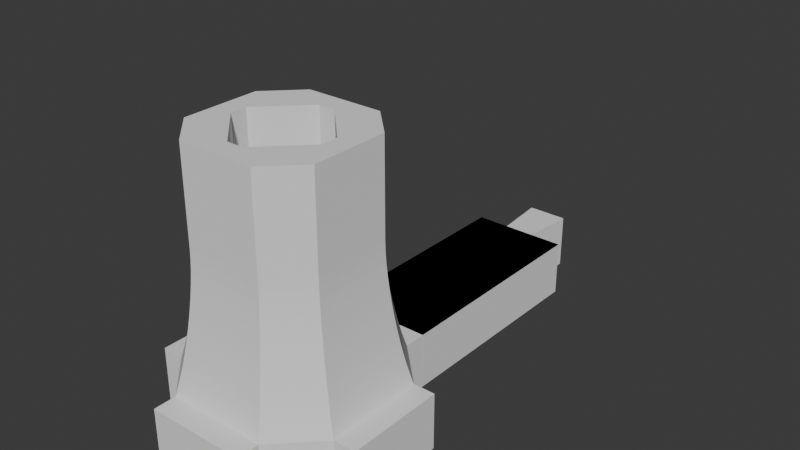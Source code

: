 # Source: Supports.blend  (saved by Blender 4.0.36; exported with 4.5.12 LTS)
import bpy
from mathutils import Matrix  # noqa: F401  (used for matrix-valued properties, if any)

bpy.ops.wm.read_factory_settings(use_empty=True)
scene = bpy.context.scene
scene.name = 'Scene'

# ---- collections
col_collection = bpy.data.collections.new('Collection'); scene.collection.children.link(col_collection)

# ---- world
world_world = bpy.data.worlds.new('World'); scene.world = world_world
world_world.use_nodes = True; world_world.node_tree.nodes.clear()
_N = world_world.node_tree.nodes; _L = world_world.node_tree.links
n0 = _N.new('ShaderNodeOutputWorld'); n0.name = 'World Output'; n0.location = (300, 300)
n1 = _N.new('ShaderNodeBackground'); n1.name = 'Background'; n1.location = (10, 300)
n1.inputs[0].default_value = (0.05088, 0.05088, 0.05088, 1.0)
_L.new(n1.outputs[0], n0.inputs[0])
n0.is_active_output = True
world_world.color = (0.05088, 0.05088, 0.05088)
world_world.use_sun_shadow = False
world_world.sun_shadow_jitter_overblur = 0.0

# ---- meshes
me_cube_002 = bpy.data.meshes.new('Cube.002')
me_cube_002.from_pydata([(0.6857, -0.1, 7.153e-06), (0.6857, 0.1, 7.153e-06), (0.6857, 0.1, 1.0), (0.6857, -0.1, 1.0), (0.2286, -0.1, 7.153e-06), (0.2286, 0.1, 7.153e-06), (0.2286, -0.1, 1.0), (0.2286, 0.1, 1.0), (0.6857, -0.032, 7.153e-06), (0.6857, 0.032, 7.153e-06), (0.6857, 0.032, 1.0), (0.6857, -0.032, 1.0), (0.7962, -0.0416, 7.153e-06), (0.7962, 0.0416, 7.153e-06), (0.7962, 0.0416, 1.0), (0.7962, -0.0416, 1.0)], [], [(4, 5, 1, 9, 8, 0), (8, 11, 3, 0), (7, 2, 1, 5), (4, 0, 3, 6), (11, 10, 2, 7, 6, 3), (6, 7, 5, 4), (1, 2, 10, 9), (9, 10, 14, 13), (13, 14, 15, 12), (10, 11, 15, 14), (8, 9, 13, 12), (11, 8, 12, 15)])
_uv = me_cube_002.uv_layers.new(name='UVMap')
_uv.uv.foreach_set('vector', [0.1667, 0.5833, 0.1667, 0.6667, 0.125, 0.6667, 0.125, 0.6389, 0.125, 0.6111, 0.125, 0.5833, 0.375, 0.1389, 0.625, 0.1389, 0.625, 0.1667, 0.375, 0.1667, 0.8333, 0.6667, 0.875, 0.6667, 0.375, 0.08333, 0.2917, 0.375, 0.2917, 0.375, 0.375, 0.1667, 0.875, 0.5833, 0.8333, 0.5833, 0.875, 0.6111, 0.875, 0.6389, 0.875, 0.6667, 0.8333, 0.6667, 0.8333, 0.5833, 0.875, 0.5833, 0.8333, 0.5833, 0.8333, 0.6667, 0.1667, 0.6667, 0.1667, 0.5833, 0.375, 0.08333, 0.625, 0.08333, 0.625, 0.1111, 0.375, 0.1111, 0.375, 0.1111, 0.625, 0.1111, 0.625, 0.1111, 0.375, 0.1111, 0.375, 0.1111, 0.625, 0.1111, 0.625, 0.1389, 0.375, 0.1389, 0.875, 0.6389, 0.875, 0.6111, 0.875, 0.6111, 0.875, 0.6389, 0.125, 0.6111, 0.125, 0.6389, 0.125, 0.6389, 0.125, 0.6111, 0.625, 0.1389, 0.375, 0.1389, 0.375, 0.1389, 0.625, 0.1389])
me_cube_002.update()
me_cube_003 = bpy.data.meshes.new('Cube.003')
me_cube_003.from_pydata([(0.6857, -0.1, 7.153e-06), (0.6857, 0.1, 7.153e-06), (0.6857, 0.1, 1.0), (0.6857, -0.1, 1.0), (0.2286, -0.1, 7.153e-06), (0.2286, 0.1, 7.153e-06), (0.2286, -0.1, 1.0), (0.2286, 0.1, 1.0), (0.4571, -0.1, 7.153e-06), (0.4571, 0.1, 7.153e-06), (0.4571, -0.1, 1.0), (0.4571, 0.1, 1.0)], [], [(8, 0, 3, 10), (8, 4, 5, 9), (11, 2, 1, 9), (6, 7, 5, 4), (10, 3, 2, 11), (2, 3, 0, 1), (6, 10, 11, 7), (7, 11, 9, 5), (0, 8, 9, 1), (4, 8, 10, 6)])
_uv = me_cube_003.uv_layers.new(name='UVMap')
_uv.uv.foreach_set('vector', [0.3333, 0.2708, 0.375, 0.1667, 0.875, 0.5833, 0.8542, 0.5833, 0.2708, 0.375, 0.1667, 0.5833, 0.2917, 0.375, 0.3333, 0.2292, 0.8542, 0.6667, 0.875, 0.6667, 0.375, 0.08333, 0.3333, 0.2292, 0.8333, 0.5833, 0.8333, 0.6667, 0.1667, 0.6667, 0.1667, 0.5833, 0.7292, 0.375, 0.625, 0.1667, 0.875, 0.6667, 0.8542, 0.6667, 0.625, 0.08333, 0.625, 0.1667, 0.375, 0.1667, 0.375, 0.08333, 0.8333, 0.5833, 0.7292, 0.375, 0.8542, 0.6667, 0.8333, 0.6667, 0.8333, 0.6667, 0.8542, 0.6667, 0.3333, 0.2292, 0.2917, 0.375, 0.375, 0.1667, 0.2708, 0.375, 0.3333, 0.2292, 0.375, 0.08333, 0.2917, 0.375, 0.3333, 0.2708, 0.8542, 0.5833, 0.8333, 0.5833])
me_cube_003.update()
me_cube_001 = bpy.data.meshes.new('Cube.001')
me_cube_001.from_pydata([(-0.6857, 0.1, 7.153e-06), (-0.6857, -0.1, 7.153e-06), (-0.6857, -0.1, 1.0), (-0.6857, 0.1, 1.0), (-0.2286, 0.1, 7.153e-06), (-0.2286, -0.1, 7.153e-06), (-0.2286, 0.1, 1.0), (-0.2286, -0.1, 1.0), (-0.5732, 0.1, 7.153e-06), (-0.5732, -0.1, 7.153e-06), (-0.5732, 0.1, 1.0), (-0.5732, -0.1, 1.0), (-0.6857, 0.03333, 7.153e-06), (-0.6857, -0.03333, 7.153e-06), (-0.6857, -0.03333, 1.0), (-0.6857, 0.03333, 1.0), (-0.5732, 0.04367, 7.153e-06), (-0.5732, -0.04367, 7.153e-06), (-0.5732, 0.04367, 1.0), (-0.5732, -0.04367, 1.0)], [], [(19, 14, 2, 11), (12, 15, 3, 0), (9, 11, 2, 1), (8, 0, 3, 10), (13, 17, 9, 1), (4, 8, 10, 6), (7, 11, 9, 5), (18, 19, 11, 7, 6, 10), (4, 5, 9, 17, 16, 8), (0, 8, 16, 12), (18, 16, 17, 19), (6, 7, 5, 4), (1, 2, 14, 13), (10, 3, 15, 18), (17, 13, 14, 19), (16, 18, 15, 12)])
_uv = me_cube_001.uv_layers.new(name='UVMap')
_uv.uv.foreach_set('vector', [0.8646, 0.6389, 0.875, 0.6389, 0.875, 0.6667, 0.8646, 0.6667, 0.375, 0.1389, 0.625, 0.1389, 0.625, 0.1667, 0.375, 0.1667, 0.3542, 0.1562, 0.8646, 0.6667, 0.875, 0.6667, 0.375, 0.08333, 0.3542, 0.2187, 0.375, 0.1667, 0.875, 0.5833, 0.8646, 0.5833, 0.125, 0.6389, 0.1354, 0.6389, 0.1354, 0.6667, 0.125, 0.6667, 0.2917, 0.375, 0.3542, 0.2187, 0.8646, 0.5833, 0.8333, 0.5833, 0.8333, 0.6667, 0.8646, 0.6667, 0.3542, 0.1562, 0.2917, 0.375, 0.8646, 0.6111, 0.8646, 0.6389, 0.8646, 0.6667, 0.8333, 0.6667, 0.8333, 0.5833, 0.8646, 0.5833, 0.1667, 0.5833, 0.1667, 0.6667, 0.1354, 0.6667, 0.1354, 0.6389, 0.1354, 0.6111, 0.1354, 0.5833, 0.125, 0.5833, 0.1354, 0.5833, 0.1354, 0.6111, 0.125, 0.6111, 0.8646, 0.6111, 0.1354, 0.6111, 0.1354, 0.6389, 0.8646, 0.6389, 0.8333, 0.5833, 0.8333, 0.6667, 0.1667, 0.6667, 0.1667, 0.5833, 0.375, 0.08333, 0.625, 0.08333, 0.625, 0.1111, 0.375, 0.1111, 0.8646, 0.5833, 0.875, 0.5833, 0.875, 0.6111, 0.8646, 0.6111, 0.1354, 0.6389, 0.375, 0.1111, 0.875, 0.6389, 0.8646, 0.6389, 0.1354, 0.6111, 0.8646, 0.6111, 0.625, 0.1389, 0.125, 0.6111])
me_cube_001.update()
me_cube_066 = bpy.data.meshes.new('Cube.066')
me_cube_066.from_pydata([(-0.1, 0.1834, 1.0), (-0.1834, 0.1, 1.0), (-0.1, 0.01662, 1.0), (-0.01662, 0.1, 1.0), (0.1834, 0.1, 1.0), (0.1, 0.1834, 1.0), (0.01662, 0.1, 1.0), (0.1, 0.01662, 1.0), (-0.1834, -0.1, 1.0), (-0.1, -0.1834, 1.0), (-0.01662, -0.1, 1.0), (-0.1, -0.01662, 1.0), (0.1, -0.1834, 1.0), (0.1834, -0.1, 1.0), (0.1, -0.01662, 1.0), (0.01662, -0.1, 1.0), (-0.01662, 0.1, 5.0), (-0.07719, 0.1415, 5.0), (-0.1415, 0.07719, 5.0), (-0.1, 0.01662, 5.0), (0.1, 0.01662, 5.0), (0.1415, 0.07719, 5.0), (0.07719, 0.1415, 5.0), (0.01662, 0.1, 5.0), (-0.1, -0.01662, 5.0), (-0.1415, -0.07719, 5.0), (-0.07719, -0.1415, 5.0), (-0.01662, -0.1, 5.0), (0.01662, -0.1, 5.0), (0.07719, -0.1415, 5.0), (0.1415, -0.07719, 5.0), (0.1, -0.01662, 5.0), (0.1415, -0.07719, 3.368), (0.1786, -0.0974, 1.143), (0.1419, -0.07739, 3.198), (0.143, -0.07801, 3.009), (0.1449, -0.07901, 2.805), (0.1474, -0.0804, 2.59), (0.1506, -0.08212, 2.367), (0.1543, -0.08416, 2.143), (0.1586, -0.08647, 1.921), (0.1632, -0.089, 1.706), (0.1682, -0.0917, 1.501), (0.1733, -0.09452, 1.313), (0.0974, -0.1786, 1.143), (0.07719, -0.1415, 3.368), (0.09452, -0.1733, 1.313), (0.0917, -0.1682, 1.501), (0.089, -0.1632, 1.706), (0.08647, -0.1586, 1.921), (0.08416, -0.1543, 2.143), (0.08212, -0.1506, 2.367), (0.0804, -0.1474, 2.59), (0.07901, -0.1449, 2.805), (0.07801, -0.143, 3.009), (0.07739, -0.1419, 3.198), (-0.07719, 0.1415, 3.368), (-0.0974, 0.1786, 1.143), (-0.07739, 0.1419, 3.198), (-0.07801, 0.143, 3.009), (-0.07901, 0.1449, 2.805), (-0.0804, 0.1474, 2.59), (-0.08212, 0.1506, 2.367), (-0.08416, 0.1543, 2.143), (-0.08647, 0.1586, 1.921), (-0.089, 0.1632, 1.706), (-0.0917, 0.1682, 1.501), (-0.09452, 0.1733, 1.313), (0.0974, 0.1786, 1.143), (0.07719, 0.1415, 3.368), (0.09452, 0.1733, 1.313), (0.0917, 0.1682, 1.501), (0.089, 0.1632, 1.706), (0.08647, 0.1586, 1.921), (0.08416, 0.1543, 2.143), (0.08212, 0.1506, 2.367), (0.0804, 0.1474, 2.59), (0.07901, 0.1449, 2.805), (0.07801, 0.143, 3.009), (0.07739, 0.1419, 3.198), (-0.0974, -0.1786, 1.143), (-0.07719, -0.1415, 3.368), (-0.09452, -0.1733, 1.313), (-0.0917, -0.1682, 1.501), (-0.089, -0.1632, 1.706), (-0.08647, -0.1586, 1.921), (-0.08416, -0.1543, 2.143), (-0.08212, -0.1506, 2.367), (-0.0804, -0.1474, 2.59), (-0.07901, -0.1449, 2.805), (-0.07801, -0.143, 3.009), (-0.07739, -0.1419, 3.198), (-0.1786, -0.0974, 1.143), (-0.1415, -0.07719, 3.368), (-0.1733, -0.09452, 1.313), (-0.1682, -0.0917, 1.501), (-0.1632, -0.089, 1.706), (-0.1586, -0.08647, 1.921), (-0.1543, -0.08416, 2.143), (-0.1506, -0.08212, 2.367), (-0.1474, -0.0804, 2.59), (-0.1449, -0.07901, 2.805), (-0.143, -0.07801, 3.009), (-0.1419, -0.07739, 3.198), (0.1786, 0.0974, 1.143), (0.1415, 0.07719, 3.368), (0.1733, 0.09452, 1.313), (0.1682, 0.0917, 1.501), (0.1632, 0.089, 1.706), (0.1586, 0.08647, 1.921), (0.1543, 0.08416, 2.143), (0.1506, 0.08212, 2.367), (0.1474, 0.0804, 2.59), (0.1449, 0.07901, 2.805), (0.143, 0.07801, 3.009), (0.1419, 0.07739, 3.198), (-0.1786, 0.0974, 1.143), (-0.1415, 0.07719, 3.368), (-0.1733, 0.09452, 1.313), (-0.1682, 0.0917, 1.501), (-0.1632, 0.089, 1.706), (-0.1586, 0.08647, 1.921), (-0.1543, 0.08416, 2.143), (-0.1506, 0.08212, 2.367), (-0.1474, 0.0804, 2.59), (-0.1449, 0.07901, 2.805), (-0.143, 0.07801, 3.009), (-0.1419, 0.07739, 3.198), (0.1, -0.2286, 1.0), (-0.1, -0.2286, 1.0), (-0.1, -0.2286, 7.153e-06), (0.1, -0.2286, 7.153e-06), (0.2286, 0.1, 1.0), (0.2286, -0.1, 1.0), (0.2286, 0.1, 7.153e-06), (0.2286, -0.1, 7.153e-06), (-0.1, 0.2286, 7.153e-06), (0.1, 0.2286, 7.153e-06), (0.1, 0.2286, 1.0), (-0.1, 0.2286, 1.0), (-0.2286, 0.1, 7.153e-06), (-0.2286, -0.1, 7.153e-06), (-0.2286, 0.1, 1.0), (-0.2286, -0.1, 1.0), (-0.1, 0.1834, 1.0), (-0.1834, 0.1, 1.0), (-0.1, 0.01662, 1.0), (-0.01662, 0.1, 1.0), (0.1834, 0.1, 1.0), (0.1, 0.1834, 1.0), (0.01662, 0.1, 1.0), (0.1, 0.01662, 1.0), (-0.1834, -0.1, 1.0), (-0.1, -0.1834, 1.0), (-0.01662, -0.1, 1.0), (-0.1, -0.01662, 1.0), (0.1, -0.1834, 1.0), (0.1834, -0.1, 1.0), (0.1, -0.01662, 1.0), (0.01662, -0.1, 1.0), (0.1, 0.1834, 7.153e-06), (0.1834, 0.1, 7.153e-06), (0.1, 0.01662, 7.153e-06), (0.01662, 0.1, 7.153e-06), (-0.1834, 0.1, 7.153e-06), (-0.1, 0.1834, 7.153e-06), (-0.01662, 0.1, 7.153e-06), (-0.1, 0.01662, 7.153e-06), (0.1834, -0.1, 7.153e-06), (0.1, -0.1834, 7.153e-06), (0.01662, -0.1, 7.153e-06), (0.1, -0.01662, 7.153e-06), (-0.1, -0.1834, 7.153e-06), (-0.1834, -0.1, 7.153e-06), (-0.1, -0.01662, 7.153e-06), (-0.01662, -0.1, 7.153e-06)], [], [(3, 16, 19, 2), (4, 13, 14, 7), (12, 9, 10, 15), (5, 6, 3, 0), (0, 3, 2, 1), (4, 7, 6, 5), (8, 11, 10, 9), (12, 15, 14, 13), (2, 11, 8, 1), (7, 20, 23, 6), (21, 20, 31, 30), (29, 28, 27, 26), (22, 17, 16, 23), (17, 18, 19, 16), (21, 22, 23, 20), (25, 26, 27, 24), (29, 30, 31, 28), (19, 18, 25, 24), (81, 45, 29, 26), (105, 69, 22, 21), (9, 12, 44, 80), (8, 9, 80, 92), (4, 5, 68, 104), (1, 8, 92, 116), (5, 0, 57, 68), (12, 13, 33, 44), (11, 24, 27, 10), (15, 28, 31, 14), (15, 10, 27, 28), (2, 19, 24, 11), (6, 23, 16, 3), (7, 14, 31, 20), (45, 32, 30, 29), (69, 56, 17, 22), (93, 81, 26, 25), (117, 93, 25, 18), (56, 117, 18, 17), (0, 1, 116, 57), (13, 4, 104, 33), (105, 32, 34, 115), (115, 34, 35, 114), (114, 35, 36, 113), (113, 36, 37, 112), (112, 37, 38, 111), (111, 38, 39, 110), (110, 39, 40, 109), (109, 40, 41, 108), (108, 41, 42, 107), (107, 42, 43, 106), (106, 43, 33, 104), (117, 56, 58, 127), (127, 58, 59, 126), (126, 59, 60, 125), (125, 60, 61, 124), (124, 61, 62, 123), (123, 62, 63, 122), (122, 63, 64, 121), (121, 64, 65, 120), (120, 65, 66, 119), (119, 66, 67, 118), (118, 67, 57, 116), (93, 117, 127, 103), (103, 127, 126, 102), (102, 126, 125, 101), (101, 125, 124, 100), (100, 124, 123, 99), (99, 123, 122, 98), (98, 122, 121, 97), (97, 121, 120, 96), (96, 120, 119, 95), (95, 119, 118, 94), (94, 118, 116, 92), (69, 105, 115, 79), (79, 115, 114, 78), (78, 114, 113, 77), (77, 113, 112, 76), (76, 112, 111, 75), (75, 111, 110, 74), (74, 110, 109, 73), (73, 109, 108, 72), (72, 108, 107, 71), (71, 107, 106, 70), (70, 106, 104, 68), (81, 93, 103, 91), (91, 103, 102, 90), (90, 102, 101, 89), (89, 101, 100, 88), (88, 100, 99, 87), (87, 99, 98, 86), (86, 98, 97, 85), (85, 97, 96, 84), (84, 96, 95, 83), (83, 95, 94, 82), (82, 94, 92, 80), (45, 81, 91, 55), (55, 91, 90, 54), (54, 90, 89, 53), (53, 89, 88, 52), (52, 88, 87, 51), (51, 87, 86, 50), (50, 86, 85, 49), (49, 85, 84, 48), (48, 84, 83, 47), (47, 83, 82, 46), (46, 82, 80, 44), (56, 69, 79, 58), (58, 79, 78, 59), (59, 78, 77, 60), (60, 77, 76, 61), (61, 76, 75, 62), (62, 75, 74, 63), (63, 74, 73, 64), (64, 73, 72, 65), (65, 72, 71, 66), (66, 71, 70, 67), (67, 70, 68, 57), (32, 45, 55, 34), (34, 55, 54, 35), (35, 54, 53, 36), (36, 53, 52, 37), (37, 52, 51, 38), (38, 51, 50, 39), (39, 50, 49, 40), (40, 49, 48, 41), (41, 48, 47, 42), (42, 47, 46, 43), (43, 46, 44, 33), (32, 105, 21, 30), (172, 175, 170, 169, 131, 130), (140, 164, 167, 174, 173, 141), (167, 166, 163, 162, 171, 170, 175, 174), (160, 137, 138, 149), (165, 144, 139, 136), (151, 150, 147, 146, 155, 154, 159, 158), (162, 161, 134, 135, 168, 171), (157, 168, 135, 133), (172, 130, 129, 153), (173, 152, 143, 141), (128, 131, 169, 156), (136, 137, 160, 163, 166, 165), (148, 132, 134, 161), (132, 148, 151, 158, 157, 133), (137, 136, 139, 138), (132, 133, 135, 134), (146, 145, 142, 143, 152, 155), (156, 159, 154, 153, 129, 128), (138, 139, 144, 147, 150, 149), (144, 145, 146, 147), (148, 149, 150, 151), (152, 153, 154, 155), (156, 157, 158, 159), (160, 161, 162, 163), (164, 165, 166, 167), (168, 169, 170, 171), (172, 173, 174, 175), (152, 173, 172, 153), (164, 145, 144, 165), (156, 169, 168, 157), (160, 149, 148, 161), (164, 140, 142, 145), (140, 141, 143, 142), (128, 129, 130, 131)])
_uv = me_cube_066.uv_layers.new(name='UVMap')
_uv.uv.foreach_set('vector', [0.7917, 0.5833, 0.7917, 0.5833, 0.7917, 0.6181, 0.7917, 0.6181, 0.7006, 0.5833, 0.7006, 0.6667, 0.7083, 0.6319, 0.7083, 0.6181, 0.7083, 0.6744, 0.7917, 0.6744, 0.7569, 0.6667, 0.7431, 0.6667, 0.7083, 0.5756, 0.7431, 0.5833, 0.7569, 0.5833, 0.7917, 0.5756, 0.7917, 0.5833, 0.7917, 0.5833, 0.7917, 0.6181, 0.7994, 0.5833, 0.7006, 0.5833, 0.7083, 0.6181, 0.7431, 0.5833, 0.7083, 0.5833, 0.7994, 0.6667, 0.7917, 0.6319, 0.7917, 0.6667, 0.7917, 0.6667, 0.7083, 0.6744, 0.7431, 0.6667, 0.7083, 0.6667, 0.7083, 0.6667, 0.7917, 0.6181, 0.7917, 0.6319, 0.7994, 0.6667, 0.7994, 0.5833, 0.7083, 0.6181, 0.7083, 0.6181, 0.7431, 0.5833, 0.7431, 0.5833, 0.7006, 0.5833, 0.7083, 0.6181, 0.7083, 0.6319, 0.7006, 0.6667, 0.7083, 0.6744, 0.7431, 0.6667, 0.7569, 0.6667, 0.7917, 0.6744, 0.7083, 0.5756, 0.7917, 0.5756, 0.7569, 0.5833, 0.7431, 0.5833, 0.7917, 0.5833, 0.7994, 0.5833, 0.7917, 0.6181, 0.7917, 0.5833, 0.7006, 0.5833, 0.7083, 0.5833, 0.7431, 0.5833, 0.7083, 0.6181, 0.7994, 0.6667, 0.7917, 0.6667, 0.7917, 0.6667, 0.7917, 0.6319, 0.7083, 0.6744, 0.7083, 0.6667, 0.7083, 0.6667, 0.7431, 0.6667, 0.7917, 0.6181, 0.7994, 0.5833, 0.7994, 0.6667, 0.7917, 0.6319, 0.7917, 0.6744, 0.7083, 0.6744, 0.7083, 0.6744, 0.7917, 0.6744, 0.7006, 0.5833, 0.7083, 0.5833, 0.7083, 0.5833, 0.7006, 0.5833, 0.7917, 0.6744, 0.7083, 0.6744, 0.7083, 0.6744, 0.7917, 0.6744, 0.7994, 0.6667, 0.7917, 0.6667, 0.7917, 0.6667, 0.7994, 0.6667, 0.7006, 0.5833, 0.7083, 0.5833, 0.7083, 0.5833, 0.7006, 0.5833, 0.7994, 0.5833, 0.7994, 0.6667, 0.7994, 0.6667, 0.7994, 0.5833, 0.7083, 0.5756, 0.7917, 0.5756, 0.7917, 0.5756, 0.7083, 0.5756, 0.7083, 0.6744, 0.7083, 0.6667, 0.7083, 0.6667, 0.7083, 0.6744, 0.7917, 0.6319, 0.7917, 0.6319, 0.7917, 0.6667, 0.7917, 0.6667, 0.7431, 0.6667, 0.7431, 0.6667, 0.7083, 0.6667, 0.7083, 0.6667, 0.7431, 0.6667, 0.7917, 0.6667, 0.7569, 0.6667, 0.7431, 0.6667, 0.7917, 0.6181, 0.7917, 0.6181, 0.7917, 0.6319, 0.7917, 0.6319, 0.7431, 0.5833, 0.7431, 0.5833, 0.7569, 0.5833, 0.7917, 0.5833, 0.7083, 0.6181, 0.7083, 0.6667, 0.7083, 0.6319, 0.7083, 0.6181, 0.7083, 0.6744, 0.7083, 0.6667, 0.7083, 0.6667, 0.7083, 0.6744, 0.7083, 0.5756, 0.7917, 0.5756, 0.7917, 0.5756, 0.7083, 0.5756, 0.7994, 0.6667, 0.7917, 0.6667, 0.7917, 0.6667, 0.7994, 0.6667, 0.7994, 0.5833, 0.7994, 0.6667, 0.7994, 0.6667, 0.7994, 0.5833, 0.7917, 0.5833, 0.7994, 0.5833, 0.7994, 0.5833, 0.7917, 0.5833, 0.7917, 0.5833, 0.7994, 0.5833, 0.7994, 0.5833, 0.7917, 0.5833, 0.7006, 0.6667, 0.7006, 0.5833, 0.7006, 0.5833, 0.7006, 0.6667, 0.7006, 0.5833, 0.7006, 0.6667, 0.7006, 0.6668, 0.7006, 0.5833, 0.7006, 0.5833, 0.7006, 0.6668, 0.7006, 0.6671, 0.7006, 0.5831, 0.7006, 0.5831, 0.7006, 0.6671, 0.7006, 0.6677, 0.7006, 0.5828, 0.7006, 0.5828, 0.7006, 0.6677, 0.7006, 0.6684, 0.7005, 0.5825, 0.7005, 0.5825, 0.7006, 0.6684, 0.7006, 0.6693, 0.7005, 0.582, 0.7005, 0.582, 0.7006, 0.6693, 0.7006, 0.6692, 0.7005, 0.582, 0.7005, 0.582, 0.7006, 0.6692, 0.7006, 0.6683, 0.7005, 0.5825, 0.7005, 0.5825, 0.7006, 0.6683, 0.7006, 0.6675, 0.7006, 0.5829, 0.7006, 0.5829, 0.7006, 0.6675, 0.7006, 0.667, 0.7006, 0.5831, 0.7006, 0.5831, 0.7006, 0.667, 0.7006, 0.6668, 0.7006, 0.5833, 0.7006, 0.5833, 0.7006, 0.6668, 0.7006, 0.6667, 0.7006, 0.5833, 0.7994, 0.5833, 0.7917, 0.5833, 0.7917, 0.5833, 0.7994, 0.5833, 0.7994, 0.5833, 0.7917, 0.5833, 0.7916, 0.5833, 0.7994, 0.5831, 0.7994, 0.5831, 0.7916, 0.5833, 0.7916, 0.5833, 0.7994, 0.5828, 0.7994, 0.5828, 0.7916, 0.5833, 0.7915, 0.5833, 0.7995, 0.5825, 0.7995, 0.5825, 0.7915, 0.5833, 0.7914, 0.5833, 0.7995, 0.582, 0.7995, 0.582, 0.7914, 0.5833, 0.7914, 0.5833, 0.7995, 0.582, 0.7995, 0.582, 0.7914, 0.5833, 0.7915, 0.5833, 0.7995, 0.5825, 0.7995, 0.5825, 0.7915, 0.5833, 0.7916, 0.5833, 0.7994, 0.5829, 0.7994, 0.5829, 0.7916, 0.5833, 0.7916, 0.5833, 0.7994, 0.5831, 0.7994, 0.5831, 0.7916, 0.5833, 0.7917, 0.5833, 0.7994, 0.5833, 0.7994, 0.5833, 0.7917, 0.5833, 0.7917, 0.5833, 0.7994, 0.5833, 0.7994, 0.6667, 0.7994, 0.5833, 0.7994, 0.5833, 0.7994, 0.6667, 0.7994, 0.6667, 0.7994, 0.5833, 0.7994, 0.5831, 0.7994, 0.6669, 0.7994, 0.6669, 0.7994, 0.5831, 0.7994, 0.5828, 0.7994, 0.6672, 0.7994, 0.6672, 0.7994, 0.5828, 0.7995, 0.5825, 0.7995, 0.6675, 0.7995, 0.6675, 0.7995, 0.5825, 0.7995, 0.582, 0.7995, 0.668, 0.7995, 0.668, 0.7995, 0.582, 0.7995, 0.582, 0.7995, 0.668, 0.7995, 0.668, 0.7995, 0.582, 0.7995, 0.5825, 0.7995, 0.6675, 0.7995, 0.6675, 0.7995, 0.5825, 0.7994, 0.5829, 0.7994, 0.6671, 0.7994, 0.6671, 0.7994, 0.5829, 0.7994, 0.5831, 0.7994, 0.6669, 0.7994, 0.6669, 0.7994, 0.5831, 0.7994, 0.5833, 0.7994, 0.6667, 0.7994, 0.6667, 0.7994, 0.5833, 0.7994, 0.5833, 0.7994, 0.6667, 0.7083, 0.5833, 0.7006, 0.5833, 0.7006, 0.5833, 0.7083, 0.5833, 0.7083, 0.5833, 0.7006, 0.5833, 0.7006, 0.5831, 0.7084, 0.5833, 0.7084, 0.5833, 0.7006, 0.5831, 0.7006, 0.5828, 0.7084, 0.5833, 0.7084, 0.5833, 0.7006, 0.5828, 0.7005, 0.5825, 0.7085, 0.5833, 0.7085, 0.5833, 0.7005, 0.5825, 0.7005, 0.582, 0.7086, 0.5833, 0.7086, 0.5833, 0.7005, 0.582, 0.7005, 0.582, 0.7086, 0.5833, 0.7086, 0.5833, 0.7005, 0.582, 0.7005, 0.5825, 0.7085, 0.5833, 0.7085, 0.5833, 0.7005, 0.5825, 0.7006, 0.5829, 0.7084, 0.5833, 0.7084, 0.5833, 0.7006, 0.5829, 0.7006, 0.5831, 0.7084, 0.5833, 0.7084, 0.5833, 0.7006, 0.5831, 0.7006, 0.5833, 0.7083, 0.5833, 0.7083, 0.5833, 0.7006, 0.5833, 0.7006, 0.5833, 0.7083, 0.5833, 0.7917, 0.6667, 0.7994, 0.6667, 0.7994, 0.6667, 0.7917, 0.6667, 0.7917, 0.6667, 0.7994, 0.6667, 0.7994, 0.6669, 0.7916, 0.6667, 0.7916, 0.6667, 0.7994, 0.6669, 0.7994, 0.6672, 0.7916, 0.6667, 0.7916, 0.6667, 0.7994, 0.6672, 0.7995, 0.6675, 0.7915, 0.6667, 0.7915, 0.6667, 0.7995, 0.6675, 0.7995, 0.668, 0.7914, 0.6667, 0.7914, 0.6667, 0.7995, 0.668, 0.7995, 0.668, 0.7914, 0.6667, 0.7914, 0.6667, 0.7995, 0.668, 0.7995, 0.6675, 0.7915, 0.6667, 0.7915, 0.6667, 0.7995, 0.6675, 0.7994, 0.6671, 0.7916, 0.6667, 0.7916, 0.6667, 0.7994, 0.6671, 0.7994, 0.6669, 0.7916, 0.6667, 0.7916, 0.6667, 0.7994, 0.6669, 0.7994, 0.6667, 0.7917, 0.6667, 0.7917, 0.6667, 0.7994, 0.6667, 0.7994, 0.6667, 0.7917, 0.6667, 0.7083, 0.6744, 0.7917, 0.6744, 0.7918, 0.6744, 0.7083, 0.6744, 0.7083, 0.6744, 0.7918, 0.6744, 0.7921, 0.6744, 0.7081, 0.6744, 0.7081, 0.6744, 0.7921, 0.6744, 0.7927, 0.6744, 0.7078, 0.6744, 0.7078, 0.6744, 0.7927, 0.6744, 0.7934, 0.6744, 0.7075, 0.6745, 0.7075, 0.6745, 0.7934, 0.6744, 0.7943, 0.6744, 0.707, 0.6745, 0.707, 0.6745, 0.7943, 0.6744, 0.7942, 0.6744, 0.707, 0.6745, 0.707, 0.6745, 0.7942, 0.6744, 0.7933, 0.6744, 0.7075, 0.6745, 0.7075, 0.6745, 0.7933, 0.6744, 0.7925, 0.6744, 0.7079, 0.6744, 0.7079, 0.6744, 0.7925, 0.6744, 0.792, 0.6744, 0.7081, 0.6744, 0.7081, 0.6744, 0.792, 0.6744, 0.7918, 0.6744, 0.7083, 0.6744, 0.7083, 0.6744, 0.7918, 0.6744, 0.7917, 0.6744, 0.7083, 0.6744, 0.7917, 0.5756, 0.7083, 0.5756, 0.7082, 0.5756, 0.7918, 0.5756, 0.7918, 0.5756, 0.7082, 0.5756, 0.7079, 0.5756, 0.7921, 0.5756, 0.7921, 0.5756, 0.7079, 0.5756, 0.7073, 0.5756, 0.7927, 0.5756, 0.7927, 0.5756, 0.7073, 0.5756, 0.7066, 0.5756, 0.7934, 0.5756, 0.7934, 0.5756, 0.7066, 0.5756, 0.7057, 0.5756, 0.7943, 0.5756, 0.7943, 0.5756, 0.7057, 0.5756, 0.7058, 0.5756, 0.7942, 0.5756, 0.7942, 0.5756, 0.7058, 0.5756, 0.7067, 0.5756, 0.7933, 0.5756, 0.7933, 0.5756, 0.7067, 0.5756, 0.7075, 0.5756, 0.7925, 0.5756, 0.7925, 0.5756, 0.7075, 0.5756, 0.708, 0.5756, 0.792, 0.5756, 0.792, 0.5756, 0.708, 0.5756, 0.7082, 0.5756, 0.7918, 0.5756, 0.7918, 0.5756, 0.7082, 0.5756, 0.7083, 0.5756, 0.7917, 0.5756, 0.7083, 0.6667, 0.7083, 0.6744, 0.7083, 0.6744, 0.7083, 0.6667, 0.7083, 0.6667, 0.7083, 0.6744, 0.7081, 0.6744, 0.7083, 0.6666, 0.7083, 0.6666, 0.7081, 0.6744, 0.7078, 0.6744, 0.7083, 0.6666, 0.7083, 0.6666, 0.7078, 0.6744, 0.7075, 0.6745, 0.7083, 0.6665, 0.7083, 0.6665, 0.7075, 0.6745, 0.707, 0.6745, 0.7083, 0.6664, 0.7083, 0.6664, 0.707, 0.6745, 0.707, 0.6745, 0.7083, 0.6664, 0.7083, 0.6664, 0.707, 0.6745, 0.7075, 0.6745, 0.7083, 0.6665, 0.7083, 0.6665, 0.7075, 0.6745, 0.7079, 0.6744, 0.7083, 0.6666, 0.7083, 0.6666, 0.7079, 0.6744, 0.7081, 0.6744, 0.7083, 0.6666, 0.7083, 0.6666, 0.7081, 0.6744, 0.7083, 0.6744, 0.7083, 0.6667, 0.7083, 0.6667, 0.7083, 0.6744, 0.7083, 0.6744, 0.7083, 0.6667, 0.7006, 0.6667, 0.7006, 0.5833, 0.7006, 0.5833, 0.7006, 0.6667, 0.2083, 0.6744, 0.2431, 0.6667, 0.2569, 0.6667, 0.2917, 0.6744, 0.2917, 0.7083, 0.2083, 0.7083, 0.1667, 0.5833, 0.2006, 0.5833, 0.2083, 0.6181, 0.2083, 0.6319, 0.2006, 0.6667, 0.1667, 0.6667, 0.2083, 0.6181, 0.2431, 0.5833, 0.2569, 0.5833, 0.2917, 0.6181, 0.2917, 0.6319, 0.2569, 0.6667, 0.2431, 0.6667, 0.2083, 0.6319, 0.2994, 0.5679, 0.3333, 0.5, 0.7083, 0.5417, 0.7083, 0.5756, 0.2083, 0.5756, 0.7762, 0.5602, 0.7083, 0.4583, 0.2083, 0.5417, 0.7083, 0.6181, 0.7431, 0.5833, 0.7569, 0.5833, 0.7917, 0.6181, 0.7917, 0.6319, 0.7569, 0.6667, 0.7431, 0.6667, 0.7083, 0.6319, 0.2917, 0.6181, 0.2994, 0.5833, 0.3333, 0.5833, 0.3333, 0.6667, 0.2994, 0.6667, 0.2917, 0.6319, 0.7006, 0.6667, 0.2994, 0.6667, 0.3333, 0.6667, 0.6667, 0.6667, 0.2083, 0.6744, 0.2083, 0.7083, 0.7083, 0.7917, 0.7762, 0.6898, 0.2238, 0.6126, 0.7994, 0.6667, 0.8333, 0.6667, 0.2917, 0.375, 0.6667, 0.75, 0.3333, 0.75, 0.2994, 0.6821, 0.7006, 0.6821, 0.2083, 0.5417, 0.2917, 0.5417, 0.2917, 0.5756, 0.2569, 0.5833, 0.2431, 0.5833, 0.2083, 0.5756, 0.7006, 0.5833, 0.6667, 0.5833, 0.3333, 0.5833, 0.2994, 0.5833, 0.6667, 0.5833, 0.7006, 0.5833, 0.7083, 0.6181, 0.7083, 0.6319, 0.7006, 0.6667, 0.6667, 0.6667, 0.2917, 0.5417, 0.2083, 0.5417, 0.7083, 0.4583, 0.7083, 0.5417, 0.6667, 0.5833, 0.6667, 0.6667, 0.3333, 0.6667, 0.3333, 0.5833, 0.7917, 0.6181, 0.7994, 0.5833, 0.8333, 0.5833, 0.8333, 0.6667, 0.7994, 0.6667, 0.7917, 0.6319, 0.7083, 0.6744, 0.7431, 0.6667, 0.7569, 0.6667, 0.7917, 0.6744, 0.7917, 0.7083, 0.7083, 0.7083, 0.7083, 0.5417, 0.7917, 0.5417, 0.7917, 0.5756, 0.7569, 0.5833, 0.7431, 0.5833, 0.7083, 0.5756, 0.7917, 0.5833, 0.7994, 0.5833, 0.7917, 0.6181, 0.7917, 0.5833, 0.7006, 0.5833, 0.7083, 0.5833, 0.7431, 0.5833, 0.7083, 0.6181, 0.7994, 0.6667, 0.7917, 0.6667, 0.7917, 0.6667, 0.7917, 0.6319, 0.7083, 0.6744, 0.7083, 0.6667, 0.7083, 0.6667, 0.7431, 0.6667, 0.2917, 0.5833, 0.2917, 0.5833, 0.2917, 0.6181, 0.2569, 0.5833, 0.2006, 0.5833, 0.2083, 0.5833, 0.2083, 0.5833, 0.2083, 0.6181, 0.2917, 0.6667, 0.2917, 0.6744, 0.2569, 0.6667, 0.2917, 0.6667, 0.2083, 0.6667, 0.2006, 0.6667, 0.2083, 0.6319, 0.2083, 0.6667, 0.7994, 0.6667, 0.2238, 0.6126, 0.2083, 0.6744, 0.7762, 0.6898, 0.2238, 0.5447, 0.7994, 0.5833, 0.7762, 0.5602, 0.2083, 0.5756, 0.7006, 0.6821, 0.2994, 0.6821, 0.2994, 0.6667, 0.7006, 0.6667, 0.2994, 0.5679, 0.7083, 0.5756, 0.7006, 0.5833, 0.2994, 0.5833, 0.2238, 0.5447, 0.2917, 0.375, 0.8333, 0.5833, 0.7994, 0.5833, 0.1667, 0.5833, 0.1667, 0.6667, 0.8333, 0.6667, 0.8333, 0.5833, 0.7083, 0.7083, 0.7917, 0.7083, 0.2083, 0.7083, 0.2917, 0.7083])
me_cube_066.update()

# ---- objects
ob_connectormale = bpy.data.objects.new('ConnectorMale', me_cube_002)
ob_connectorflat = bpy.data.objects.new('ConnectorFlat', me_cube_003)
ob_connectorfemale = bpy.data.objects.new('ConnectorFemale', me_cube_001)
ob_center = bpy.data.objects.new('Center', me_cube_066)

# ---- transforms, parenting, visibility, modifiers, constraints
ob_connectormale.location = (0.0, 0.0, 0.0)
ob_connectormale.rotation_euler = (0.0, 0.0, 1.571)
ob_connectormale.scale = (4.375, 4.375, 0.5)
_vg = ob_connectormale.vertex_groups.new(name='Head')
ob_connectorflat.location = (0.0, 0.0, 0.0)
ob_connectorflat.rotation_euler = (0.0, -0.0, 1.571)
ob_connectorflat.scale = (4.375, 4.375, 0.5)
_vg = ob_connectorflat.vertex_groups.new(name='Head')
_vg = ob_connectorflat.vertex_groups.new(name='Middle')
ob_connectorfemale.location = (0.0, 0.0, 0.0)
ob_connectorfemale.rotation_euler = (0.0, -0.0, 4.712)
ob_connectorfemale.scale = (4.375, 4.375, 0.5)
_vg = ob_connectorfemale.vertex_groups.new(name='Head')
ob_center.location = (0.0, 0.0, 0.0)
ob_center.scale = (4.375, 4.375, 0.5)

# ---- collection membership
col_collection.objects.link(ob_connectormale)
col_collection.objects.link(ob_connectorflat)
col_collection.objects.link(ob_connectorfemale)
col_collection.objects.link(ob_center)

# ---- scene / render settings (as saved in the file)
scene.frame_start = 1; scene.frame_end = 250; scene.frame_set(1)
scene.render.engine = 'BLENDER_EEVEE_NEXT'
scene.cycles.sampling_pattern = 'TABULATED_SOBOL'
bpy.context.view_layer.update()

# ---- added for rendering (the .blend has no active camera and no usable light): camera, sun
cam_auto = bpy.data.cameras.new('AutoCamera')
cam_auto.lens = 50.0
cam_auto.sensor_width = 36.0
cam_auto.clip_end = 1000.0
ob_auto_camera = bpy.data.objects.new('AutoCamera', cam_auto)
scene.collection.objects.link(ob_auto_camera)
ob_auto_camera.location = (5.09725, -4.87497, 5.3278)
ob_auto_camera.rotation_euler = (1.09748, -7.21219e-08, 0.694738)
scene.camera = ob_auto_camera
light_auto_sun = bpy.data.lights.new('AutoSun', 'SUN')
light_auto_sun.energy = 3.0
light_auto_sun.angle = 0.0523599
ob_auto_sun = bpy.data.objects.new('AutoSun', light_auto_sun)
scene.collection.objects.link(ob_auto_sun)
ob_auto_sun.rotation_euler = (0.872665, 0.174533, 0.523599)
bpy.context.view_layer.update()
